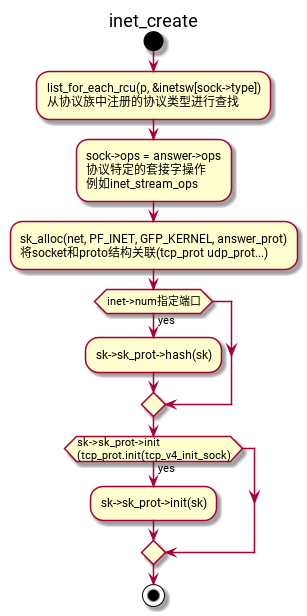

The diagram above was rendered by PlantUML. Its source (embedded in the PNG):
@startuml
title inet_create
start
:list_for_each_rcu(p, &inetsw[sock->type])
从协议族中注册的协议类型进行查找;
:sock->ops = answer->ops
协议特定的套接字操作
例如inet_stream_ops;
:sk_alloc(net, PF_INET, GFP_KERNEL, answer_prot)
将socket和proto结构关联(tcp_prot udp_prot...);
if (inet->num指定端口) then (yes)
:sk->sk_prot->hash(sk);
endif
if (sk->sk_prot->init
(tcp_prot.init(tcp_v4_init_sock)) then (yes)
:sk->sk_prot->init(sk);
endif
stop
@enduml